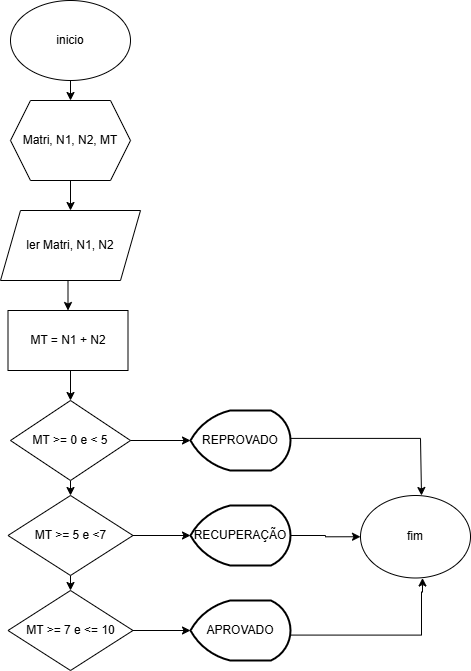

The diagram above was exported from draw.io. Its source (the exported page's mxGraphModel, read from the mxfile embedded in the PNG):
<mxGraphModel dx="880" dy="482" grid="1" gridSize="10" guides="1" tooltips="1" connect="1" arrows="1" fold="1" page="1" pageScale="1" pageWidth="827" pageHeight="1169" math="0" shadow="0">
  <root>
    <mxCell id="0" />
    <mxCell id="1" parent="0" />
    <mxCell id="zEo0KxD78brMqZhZo819-3" style="edgeStyle=orthogonalEdgeStyle;rounded=0;orthogonalLoop=1;jettySize=auto;html=1;exitX=0.5;exitY=1;exitDx=0;exitDy=0;entryX=0.5;entryY=0;entryDx=0;entryDy=0;" edge="1" parent="1" source="zEo0KxD78brMqZhZo819-1" target="zEo0KxD78brMqZhZo819-2">
      <mxGeometry relative="1" as="geometry" />
    </mxCell>
    <mxCell id="zEo0KxD78brMqZhZo819-1" value="inicio" style="ellipse;whiteSpace=wrap;html=1;" vertex="1" parent="1">
      <mxGeometry x="340" y="90" width="120" height="80" as="geometry" />
    </mxCell>
    <mxCell id="zEo0KxD78brMqZhZo819-5" style="edgeStyle=orthogonalEdgeStyle;rounded=0;orthogonalLoop=1;jettySize=auto;html=1;exitX=0.5;exitY=1;exitDx=0;exitDy=0;entryX=0.5;entryY=0;entryDx=0;entryDy=0;" edge="1" parent="1" source="zEo0KxD78brMqZhZo819-2" target="zEo0KxD78brMqZhZo819-4">
      <mxGeometry relative="1" as="geometry" />
    </mxCell>
    <mxCell id="zEo0KxD78brMqZhZo819-2" value="Matri, N1, N2, MT" style="shape=hexagon;perimeter=hexagonPerimeter2;whiteSpace=wrap;html=1;fixedSize=1;" vertex="1" parent="1">
      <mxGeometry x="340" y="190" width="120" height="80" as="geometry" />
    </mxCell>
    <mxCell id="zEo0KxD78brMqZhZo819-7" style="edgeStyle=orthogonalEdgeStyle;rounded=0;orthogonalLoop=1;jettySize=auto;html=1;exitX=0.5;exitY=1;exitDx=0;exitDy=0;entryX=0.5;entryY=0;entryDx=0;entryDy=0;" edge="1" parent="1" source="zEo0KxD78brMqZhZo819-4" target="zEo0KxD78brMqZhZo819-6">
      <mxGeometry relative="1" as="geometry" />
    </mxCell>
    <mxCell id="zEo0KxD78brMqZhZo819-4" value="ler Matri, N1, N2" style="shape=parallelogram;perimeter=parallelogramPerimeter;whiteSpace=wrap;html=1;fixedSize=1;" vertex="1" parent="1">
      <mxGeometry x="330" y="300" width="140" height="70" as="geometry" />
    </mxCell>
    <mxCell id="zEo0KxD78brMqZhZo819-11" style="edgeStyle=orthogonalEdgeStyle;rounded=0;orthogonalLoop=1;jettySize=auto;html=1;exitX=0.5;exitY=1;exitDx=0;exitDy=0;entryX=0.5;entryY=0;entryDx=0;entryDy=0;" edge="1" parent="1" source="zEo0KxD78brMqZhZo819-6" target="zEo0KxD78brMqZhZo819-8">
      <mxGeometry relative="1" as="geometry" />
    </mxCell>
    <mxCell id="zEo0KxD78brMqZhZo819-6" value="MT = N1 + N2" style="rounded=0;whiteSpace=wrap;html=1;" vertex="1" parent="1">
      <mxGeometry x="337.5" y="400" width="120" height="60" as="geometry" />
    </mxCell>
    <mxCell id="zEo0KxD78brMqZhZo819-12" style="edgeStyle=orthogonalEdgeStyle;rounded=0;orthogonalLoop=1;jettySize=auto;html=1;exitX=0.5;exitY=1;exitDx=0;exitDy=0;entryX=0.5;entryY=0;entryDx=0;entryDy=0;" edge="1" parent="1" source="zEo0KxD78brMqZhZo819-8" target="zEo0KxD78brMqZhZo819-9">
      <mxGeometry relative="1" as="geometry" />
    </mxCell>
    <mxCell id="zEo0KxD78brMqZhZo819-8" value="MT &amp;gt;= 0 e &amp;lt; 5" style="rhombus;whiteSpace=wrap;html=1;" vertex="1" parent="1">
      <mxGeometry x="340" y="490" width="120" height="80" as="geometry" />
    </mxCell>
    <mxCell id="zEo0KxD78brMqZhZo819-13" style="edgeStyle=orthogonalEdgeStyle;rounded=0;orthogonalLoop=1;jettySize=auto;html=1;exitX=0.5;exitY=1;exitDx=0;exitDy=0;entryX=0.5;entryY=0;entryDx=0;entryDy=0;" edge="1" parent="1" source="zEo0KxD78brMqZhZo819-9" target="zEo0KxD78brMqZhZo819-10">
      <mxGeometry relative="1" as="geometry" />
    </mxCell>
    <mxCell id="zEo0KxD78brMqZhZo819-9" value="MT &amp;gt;= 5 e &amp;lt;7" style="rhombus;whiteSpace=wrap;html=1;" vertex="1" parent="1">
      <mxGeometry x="337.5" y="585" width="125" height="80" as="geometry" />
    </mxCell>
    <mxCell id="zEo0KxD78brMqZhZo819-10" value="MT &amp;gt;= 7 e &amp;lt;= 10" style="rhombus;whiteSpace=wrap;html=1;" vertex="1" parent="1">
      <mxGeometry x="337.5" y="680" width="125" height="80" as="geometry" />
    </mxCell>
    <mxCell id="zEo0KxD78brMqZhZo819-22" style="edgeStyle=orthogonalEdgeStyle;rounded=0;orthogonalLoop=1;jettySize=auto;html=1;" edge="1" parent="1">
      <mxGeometry relative="1" as="geometry">
        <mxPoint x="751" y="585" as="targetPoint" />
        <mxPoint x="620" y="527.9" as="sourcePoint" />
        <Array as="points">
          <mxPoint x="750" y="527.9" />
          <mxPoint x="750" y="584.9" />
        </Array>
      </mxGeometry>
    </mxCell>
    <mxCell id="zEo0KxD78brMqZhZo819-14" value="REPROVADO" style="strokeWidth=2;html=1;shape=mxgraph.flowchart.display;whiteSpace=wrap;" vertex="1" parent="1">
      <mxGeometry x="520" y="500" width="100" height="60" as="geometry" />
    </mxCell>
    <mxCell id="zEo0KxD78brMqZhZo819-24" style="edgeStyle=orthogonalEdgeStyle;rounded=0;orthogonalLoop=1;jettySize=auto;html=1;" edge="1" parent="1">
      <mxGeometry relative="1" as="geometry">
        <mxPoint x="752" y="667.5" as="targetPoint" />
        <mxPoint x="620" y="724.58" as="sourcePoint" />
        <Array as="points">
          <mxPoint x="751" y="724.48" />
          <mxPoint x="751" y="681.48" />
          <mxPoint x="752" y="681.48" />
        </Array>
      </mxGeometry>
    </mxCell>
    <mxCell id="zEo0KxD78brMqZhZo819-16" value="APROVADO" style="strokeWidth=2;html=1;shape=mxgraph.flowchart.display;whiteSpace=wrap;" vertex="1" parent="1">
      <mxGeometry x="520" y="690" width="100" height="60" as="geometry" />
    </mxCell>
    <mxCell id="zEo0KxD78brMqZhZo819-23" style="edgeStyle=orthogonalEdgeStyle;rounded=0;orthogonalLoop=1;jettySize=auto;html=1;entryX=0;entryY=0.5;entryDx=0;entryDy=0;" edge="1" parent="1" source="zEo0KxD78brMqZhZo819-17" target="zEo0KxD78brMqZhZo819-21">
      <mxGeometry relative="1" as="geometry" />
    </mxCell>
    <mxCell id="zEo0KxD78brMqZhZo819-17" value="RECUPERAÇÃO" style="strokeWidth=2;html=1;shape=mxgraph.flowchart.display;whiteSpace=wrap;" vertex="1" parent="1">
      <mxGeometry x="520" y="595" width="100" height="60" as="geometry" />
    </mxCell>
    <mxCell id="zEo0KxD78brMqZhZo819-18" style="edgeStyle=orthogonalEdgeStyle;rounded=0;orthogonalLoop=1;jettySize=auto;html=1;entryX=0;entryY=0.5;entryDx=0;entryDy=0;entryPerimeter=0;" edge="1" parent="1" source="zEo0KxD78brMqZhZo819-8" target="zEo0KxD78brMqZhZo819-14">
      <mxGeometry relative="1" as="geometry" />
    </mxCell>
    <mxCell id="zEo0KxD78brMqZhZo819-19" style="edgeStyle=orthogonalEdgeStyle;rounded=0;orthogonalLoop=1;jettySize=auto;html=1;entryX=0;entryY=0.5;entryDx=0;entryDy=0;entryPerimeter=0;" edge="1" parent="1" source="zEo0KxD78brMqZhZo819-9" target="zEo0KxD78brMqZhZo819-17">
      <mxGeometry relative="1" as="geometry" />
    </mxCell>
    <mxCell id="zEo0KxD78brMqZhZo819-20" style="edgeStyle=orthogonalEdgeStyle;rounded=0;orthogonalLoop=1;jettySize=auto;html=1;entryX=0;entryY=0.5;entryDx=0;entryDy=0;entryPerimeter=0;" edge="1" parent="1" source="zEo0KxD78brMqZhZo819-10" target="zEo0KxD78brMqZhZo819-16">
      <mxGeometry relative="1" as="geometry" />
    </mxCell>
    <mxCell id="zEo0KxD78brMqZhZo819-21" value="fim" style="ellipse;whiteSpace=wrap;html=1;" vertex="1" parent="1">
      <mxGeometry x="690" y="585" width="110" height="82.5" as="geometry" />
    </mxCell>
  </root>
</mxGraphModel>